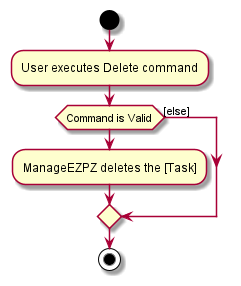

The diagram above was rendered by PlantUML. Its source (embedded in the PNG):
@startuml
start
:User executes Delete command;

'Since the beta syntax does not support placing the condition outside the
'diamond we place it as the true branch instead.

if (Command is Valid)
    :ManageEZPZ deletes the [Task];
else ([else])
endif
stop
@enduml